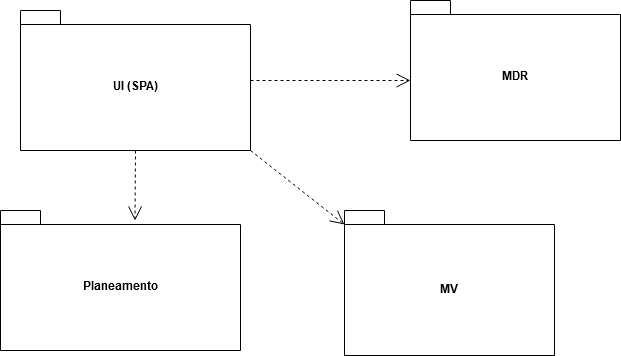

The diagram above was exported from draw.io. Its source (the exported page's mxGraphModel, read from the mxfile embedded in the PNG):
<mxGraphModel dx="1434" dy="774" grid="1" gridSize="10" guides="1" tooltips="1" connect="1" arrows="1" fold="1" page="1" pageScale="1" pageWidth="827" pageHeight="1169" math="0" shadow="0">
  <root>
    <mxCell id="0" />
    <mxCell id="1" parent="0" />
    <mxCell id="UcYgXTmAC1jzJ7LvrBht-1" value="UI (SPA)" style="shape=folder;fontStyle=1;spacingTop=10;tabWidth=40;tabHeight=14;tabPosition=left;html=1;whiteSpace=wrap;" vertex="1" parent="1">
      <mxGeometry x="90" y="330" width="230" height="140" as="geometry" />
    </mxCell>
    <mxCell id="UcYgXTmAC1jzJ7LvrBht-2" value="" style="endArrow=open;endSize=12;dashed=1;html=1;rounded=0;" edge="1" parent="1">
      <mxGeometry width="160" relative="1" as="geometry">
        <mxPoint x="320" y="400" as="sourcePoint" />
        <mxPoint x="480" y="400" as="targetPoint" />
      </mxGeometry>
    </mxCell>
    <mxCell id="UcYgXTmAC1jzJ7LvrBht-3" value="MDR" style="shape=folder;fontStyle=1;spacingTop=10;tabWidth=40;tabHeight=14;tabPosition=left;html=1;whiteSpace=wrap;" vertex="1" parent="1">
      <mxGeometry x="480" y="320" width="210" height="140" as="geometry" />
    </mxCell>
    <mxCell id="UcYgXTmAC1jzJ7LvrBht-5" value="MV" style="shape=folder;fontStyle=1;spacingTop=10;tabWidth=40;tabHeight=14;tabPosition=left;html=1;whiteSpace=wrap;" vertex="1" parent="1">
      <mxGeometry x="414" y="530" width="210" height="145" as="geometry" />
    </mxCell>
    <mxCell id="UcYgXTmAC1jzJ7LvrBht-6" value="" style="endArrow=open;endSize=12;dashed=1;html=1;rounded=0;entryX=0;entryY=0;entryDx=0;entryDy=14;entryPerimeter=0;exitX=0;exitY=0;exitDx=230;exitDy=140;exitPerimeter=0;" edge="1" parent="1" source="UcYgXTmAC1jzJ7LvrBht-1" target="UcYgXTmAC1jzJ7LvrBht-5">
      <mxGeometry width="160" relative="1" as="geometry">
        <mxPoint x="310" y="460" as="sourcePoint" />
        <mxPoint x="370" y="480" as="targetPoint" />
      </mxGeometry>
    </mxCell>
    <mxCell id="UcYgXTmAC1jzJ7LvrBht-7" value="Planeamento" style="shape=folder;fontStyle=1;spacingTop=10;tabWidth=40;tabHeight=14;tabPosition=left;html=1;whiteSpace=wrap;" vertex="1" parent="1">
      <mxGeometry x="70" y="530" width="240" height="140" as="geometry" />
    </mxCell>
    <mxCell id="UcYgXTmAC1jzJ7LvrBht-8" value="" style="endArrow=open;endSize=12;dashed=1;html=1;rounded=0;exitX=0.5;exitY=1;exitDx=0;exitDy=0;exitPerimeter=0;" edge="1" parent="1" source="UcYgXTmAC1jzJ7LvrBht-1">
      <mxGeometry width="160" relative="1" as="geometry">
        <mxPoint x="204.5" y="480" as="sourcePoint" />
        <mxPoint x="204.5" y="540" as="targetPoint" />
      </mxGeometry>
    </mxCell>
  </root>
</mxGraphModel>